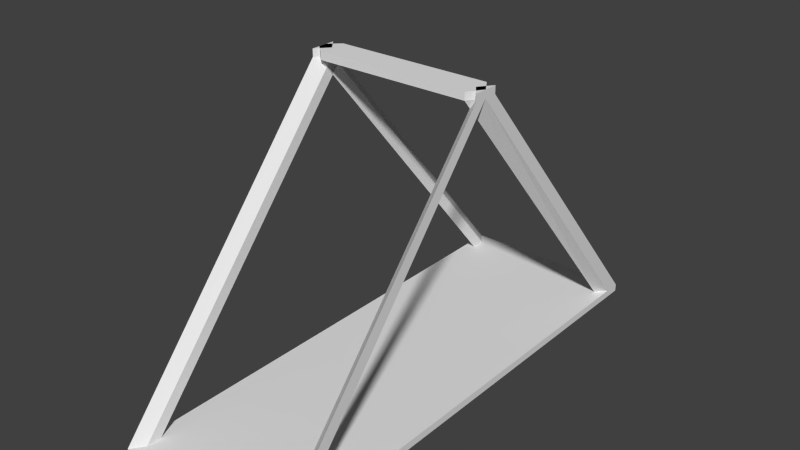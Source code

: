 # Source: core.blend  (saved by Blender 2.68.0; exported with 4.5.12 LTS)
import bpy
from mathutils import Matrix  # noqa: F401  (used for matrix-valued properties, if any)

bpy.ops.wm.read_factory_settings(use_empty=True)
scene = bpy.context.scene
scene.name = 'Scene'

# ---- collections
col_collection_1 = bpy.data.collections.new('Collection 1'); scene.collection.children.link(col_collection_1)

# ---- materials (node trees are filled in below, after node groups)
mat_core = bpy.data.materials.new('core')
mat_core.alpha_threshold = 0.0
mat_core.use_transparent_shadow = False
mat_core.roughness = 0.5
mat_core.line_color = (0.0, 0.0, 0.0, 1.0)

# ---- material node trees

# ---- world
world_world = bpy.data.worlds.new('World'); scene.world = world_world
world_world.color = (0.05088, 0.05088, 0.05088)
world_world.use_sun_shadow = False
world_world.sun_shadow_jitter_overblur = 0.0
world_world.cycles.sampling_method = 'MANUAL'
world_world.cycles.sample_map_resolution = 256

# ---- meshes
me_core = bpy.data.meshes.new('core')
me_core.from_pydata([(1.053, 3.018, -0.04408), (1.053, 0.0, -0.04408), (-1.053, 0.0, -0.04408), (-1.053, 3.018, -0.04408), (1.053, 3.018, 0.04408), (1.053, 0.0, 0.04408), (-1.053, 0.0, 0.04408), (-1.053, 3.018, 0.04408), (0.9368, 2.867, 0.04408), (0.9368, 0.0, 0.04408), (-0.9368, 0.0, 0.04408), (-0.9368, 2.867, 0.04408), (1.053, 2.805, -0.04408), (-1.053, 2.805, -0.04408), (1.053, 2.805, 0.04408), (-1.053, 2.805, 0.04408), (0.9368, 2.686, 0.04408), (-0.9368, 2.686, 0.04408), (-1.053, 3.018, 0.04408), (-0.9368, 2.867, 0.04408), (-1.053, 2.805, 0.04408), (-0.9368, 2.686, 0.04408), (1.053, 0.1569, 3.424), (0.9368, 0.0, 3.424), (1.053, 0.0, 3.424), (0.9368, -0.1749, 3.424), (-1.053, 0.1569, 3.424), (-0.9229, 0.0, 3.424), (-1.053, -0.05561, 3.424), (-0.9229, -0.1749, 3.424), (1.053, -3.018, -0.04408), (-1.053, -3.018, -0.04408), (1.053, -3.018, 0.04408), (-1.053, -3.018, 0.04408), (0.9368, -2.867, 0.04408), (-0.9368, -2.867, 0.04408), (1.053, -2.805, -0.04408), (-1.053, -2.805, -0.04408), (1.053, -2.805, 0.04408), (-1.053, -2.805, 0.04408), (0.9368, -2.686, 0.04408), (-0.9368, -2.686, 0.04408), (-1.053, -3.018, 0.04408), (-0.9368, -2.867, 0.04408), (-1.053, -2.805, 0.04408), (-0.9368, -2.686, 0.04408), (1.053, -0.1569, 3.424), (0.9368, 0.1749, 3.424), (-1.053, -0.1569, 3.424), (-1.053, 0.05561, 3.424), (-0.9229, 0.1749, 3.424), (1.053, 0.1569, 3.515), (0.9368, 0.0, 3.515), (1.053, 0.0, 3.515), (0.9368, -0.1749, 3.515), (-1.053, 0.1569, 3.515), (-0.9229, 0.0, 3.515), (-1.053, -0.05561, 3.515), (-0.9229, -0.1749, 3.515), (1.053, -0.1569, 3.515), (0.9368, 0.1749, 3.515), (-1.053, -0.1569, 3.515), (-1.053, 0.05561, 3.515), (-0.9229, 0.1749, 3.515)], [], [(12, 1, 2, 13), (12, 14, 5, 1), (13, 15, 7, 3), (4, 0, 3, 7), (15, 6, 10, 17), (14, 4, 22, 24), (4, 7, 11, 8), (16, 17, 10, 9), (0, 12, 13, 3), (0, 4, 14, 12), (2, 6, 15, 13), (15, 17, 21, 20), (5, 14, 16, 9), (8, 11, 17, 16), (4, 8, 23, 22), (11, 7, 18, 19), (7, 15, 20, 18), (17, 11, 19, 21), (22, 23, 52, 51), (27, 26, 55, 56), (18, 20, 28, 26), (20, 21, 29, 28), (8, 16, 25, 23), (19, 18, 26, 27), (16, 14, 24, 25), (21, 19, 27, 29), (45, 50, 27, 43), (36, 1, 5, 38), (37, 31, 33, 39), (32, 33, 31, 30), (2, 37, 39, 6), (32, 34, 35, 33), (40, 9, 10, 41), (30, 31, 37, 36), (30, 36, 38, 32), (39, 44, 45, 41), (36, 37, 2, 1), (34, 40, 41, 35), (49, 48, 61, 62), (35, 43, 42, 33), (33, 42, 44, 39), (41, 45, 43, 35), (40, 47, 24, 38), (42, 48, 49, 44), (44, 49, 50, 45), (38, 24, 46, 32), (5, 9, 40, 38), (43, 27, 48, 42), (29, 27, 56, 58), (39, 41, 10, 6), (32, 46, 23, 34), (34, 23, 47, 40), (53, 51, 52, 54), (55, 57, 58, 56), (53, 60, 52, 59), (61, 56, 63, 62), (23, 46, 59, 52), (50, 49, 62, 63), (28, 29, 58, 57), (24, 22, 51, 53), (48, 27, 56, 61), (46, 24, 53, 59), (60, 47, 50, 63), (25, 24, 53, 54), (26, 28, 57, 55), (27, 50, 63, 56), (24, 47, 60, 53), (25, 54, 58, 29), (47, 23, 27, 50), (23, 25, 29, 27), (52, 60, 63, 56), (54, 52, 56, 58)])
_uv = me_core.uv_layers.new(name='UVMap')
_uv.uv.foreach_set('vector', [0.7194, 1.106, 0.7203, 0.8113, 0.9414, 0.812, 0.9405, 1.107, 0.4727, 0.01416, 0.4785, 0.02131, 0.2508, 0.2082, 0.245, 0.201, 0.9986, 0.01666, 0.9893, 0.01675, 0.9894, 8.522e-05, 0.9987, 0.0, 0.2721, 0.5016, 0.2813, 0.5015, 0.282, 0.7227, 0.2728, 0.7227, 0.4981, 1.107, 0.4972, 0.812, 0.5094, 0.8119, 0.5103, 1.094, 0.4785, 0.02131, 0.4958, 0.007156, 0.4887, 0.472, 0.476, 0.4825, 0.7193, 1.128, 0.4982, 1.129, 0.5103, 1.113, 0.707, 1.112, 0.707, 1.093, 0.5103, 1.094, 0.5094, 0.8119, 0.7061, 0.8113, 0.7193, 1.128, 0.7194, 1.106, 0.9405, 1.107, 0.9404, 1.129, 0.4899, 0.0, 0.4958, 0.007156, 0.4785, 0.02131, 0.4727, 0.01416, 0.9973, 0.2366, 0.988, 0.2367, 0.9893, 0.01675, 0.9986, 0.01666, 0.0, 0.0, 0.0, 0.0, 0.0, 0.0, 0.0, 0.0, 0.7183, 0.8113, 0.7192, 1.106, 0.707, 1.093, 0.7061, 0.8113, 0.707, 1.112, 0.5103, 1.113, 0.5103, 1.094, 0.707, 1.093, 0.2721, 0.866, 0.2599, 0.866, 0.2588, 0.5111, 0.271, 0.5111, 0.0, 0.0, 0.0, 0.0, 0.0, 0.0, 0.0, 0.0, 0.0, 0.0, 0.0, 0.0, 0.0, 0.0, 0.0, 0.0, 0.0, 0.0, 0.0, 0.0, 0.0, 0.0, 0.0, 0.0, 0.271, 0.5111, 0.2588, 0.5111, 0.2588, 0.5016, 0.271, 0.5015, 0.9663, 0.4754, 0.979, 0.4649, 0.9851, 0.4723, 0.9724, 0.4827, 0.471, 0.5015, 0.4827, 0.5135, 0.3892, 0.9256, 0.3776, 0.9137, 0.4827, 0.5135, 0.4951, 0.5258, 0.4023, 0.9386, 0.3892, 0.9256, 0.3018, 0.5015, 0.3137, 0.5092, 0.3142, 0.9319, 0.3026, 0.9244, 0.9739, 0.01006, 0.9861, 0.0, 0.979, 0.4649, 0.9663, 0.4754, 0.4688, 0.02926, 0.4785, 0.02131, 0.476, 0.4825, 0.4617, 0.4941, 0.9592, 0.02211, 0.9739, 0.01006, 0.9663, 0.4754, 0.9521, 0.487, 0.5232, 0.38, 0.9805, 0.4637, 0.9663, 0.4754, 0.5085, 0.392, 0.01725, 0.3879, 0.245, 0.201, 0.2508, 0.2082, 0.02313, 0.3951, 0.9959, 0.4565, 0.9958, 0.4732, 0.9866, 0.4733, 0.9867, 0.4566, 0.9907, 0.6204, 0.9866, 0.4733, 0.9958, 0.4732, 1.0, 0.6203, 0.9973, 0.2366, 0.9959, 0.4565, 0.9867, 0.4566, 0.988, 0.2367, 0.7174, 0.4944, 0.7052, 0.5103, 0.5085, 0.5109, 0.4962, 0.4951, 0.7053, 0.5293, 0.7061, 0.8113, 0.5094, 0.8119, 0.5085, 0.5299, 0.7212, 0.4944, 0.9424, 0.4951, 0.9423, 0.5174, 0.7212, 0.5167, 0.0, 0.4021, 0.01725, 0.3879, 0.02313, 0.3951, 0.005873, 0.4092, 0.0, 0.0, 0.0, 0.0, 0.0, 0.0, 0.0, 0.0, 0.7212, 0.5167, 0.9423, 0.5174, 0.9414, 0.812, 0.7203, 0.8113, 0.7052, 0.5103, 0.7053, 0.5293, 0.5085, 0.5299, 0.5085, 0.5109, 0.3515, 0.9271, 0.3657, 0.9184, 0.3708, 0.9265, 0.3566, 0.9352, 0.0, 0.0, 0.0, 0.0, 0.0, 0.0, 0.0, 0.0, 0.0, 0.0, 0.0, 0.0, 0.0, 0.0, 0.0, 0.0, 0.0, 0.0, 0.0, 0.0, 0.0, 0.0, 0.0, 0.0, 0.0328, 0.3871, 0.4901, 0.4708, 0.476, 0.4825, 0.02313, 0.3951, 0.3659, 0.5015, 0.3657, 0.9184, 0.3515, 0.9271, 0.3517, 0.5103, 0.1767, 0.9216, 0.004639, 0.6112, 0.01658, 0.6046, 0.1874, 0.9157, 0.02313, 0.3951, 0.476, 0.4825, 0.4632, 0.493, 0.005873, 0.4092, 0.7183, 0.8113, 0.7061, 0.8113, 0.7053, 0.5293, 0.7174, 0.5167, 0.5085, 0.392, 0.9663, 0.4754, 0.9536, 0.4858, 0.4962, 0.4021, 0.9521, 0.487, 0.9663, 0.4754, 0.9724, 0.4827, 0.9582, 0.4944, 0.4963, 0.5174, 0.5085, 0.5299, 0.5094, 0.8119, 0.4972, 0.812, 0.2165, 0.5015, 0.2163, 0.9184, 0.1991, 0.9294, 0.1996, 0.5122, 0.1996, 0.5122, 0.1991, 0.9294, 0.1874, 0.9365, 0.1876, 0.5197, 0.3325, 0.5016, 0.349, 0.5015, 0.3325, 0.5138, 0.3142, 0.5138, 0.3496, 0.7227, 0.3273, 0.7228, 0.3148, 0.7091, 0.3331, 0.7091, 0.3325, 0.5016, 0.3509, 0.5137, 0.3325, 0.5138, 0.316, 0.5016, 0.3167, 0.7228, 0.3331, 0.7091, 0.3515, 0.709, 0.339, 0.7227, 0.1991, 0.9294, 0.2163, 0.9184, 0.2214, 0.9265, 0.2042, 0.9374, 0.01658, 0.6046, 0.004639, 0.6112, 0.0, 0.6029, 0.01195, 0.5962, 0.3892, 0.9256, 0.4023, 0.9386, 0.3956, 0.9454, 0.3825, 0.9324, 0.476, 0.4825, 0.4887, 0.472, 0.4948, 0.4794, 0.482, 0.4899, 0.9536, 0.4858, 0.9663, 0.4754, 0.9724, 0.4827, 0.9596, 0.4932, 0.4632, 0.493, 0.476, 0.4825, 0.482, 0.4899, 0.4693, 0.5003, 0.1827, 0.5015, 0.1874, 0.5099, 0.01658, 0.6046, 0.01195, 0.5962, 0.4617, 0.4941, 0.476, 0.4825, 0.482, 0.4899, 0.4678, 0.5015, 0.3776, 0.9137, 0.3892, 0.9256, 0.3825, 0.9324, 0.3708, 0.9205, 0.9663, 0.4754, 0.9805, 0.4637, 0.9866, 0.4711, 0.9724, 0.4827, 0.476, 0.4825, 0.4901, 0.4708, 0.4962, 0.4782, 0.482, 0.4899, 0.4962, 1.028, 0.4895, 1.035, 0.3956, 0.9454, 0.4023, 0.9386, 0.222, 0.5015, 0.2404, 0.5016, 0.2398, 0.6969, 0.2214, 0.6968, 0.2404, 0.5016, 0.2588, 0.5017, 0.2582, 0.6969, 0.2398, 0.6969, 0.3325, 0.5138, 0.3509, 0.5137, 0.3515, 0.709, 0.3331, 0.7091, 0.3142, 0.5138, 0.3325, 0.5138, 0.3331, 0.7091, 0.3148, 0.7091])
me_core.materials.append(mat_core)
me_core.use_remesh_preserve_volume = False
me_core.use_remesh_preserve_attributes = False
me_core.use_mirror_vertex_groups = False
me_core.update()

# ---- objects
ob_core = bpy.data.objects.new('core', me_core)

# ---- transforms, parenting, visibility, modifiers, constraints
ob_core.location = (0.0, 0.0, 0.0)
ob_core.lock_rotations_4d = False
ob_core.empty_display_type = 'ARROWS'
ob_core.lineart.crease_threshold = 0.0

# ---- collection membership
col_collection_1.objects.link(ob_core)

# ---- scene / render settings (as saved in the file)
scene.frame_start = 1; scene.frame_end = 250; scene.frame_set(1)
scene.render.engine = 'BLENDER_EEVEE_NEXT'
scene.render.image_settings.color_mode = 'RGB'
scene.render.image_settings.compression = 90
scene.render.resolution_percentage = 50
scene.render.dither_intensity = 0.0
scene.cycles.use_denoising = False
scene.cycles.samples = 10
scene.cycles.sampling_pattern = 'TABULATED_SOBOL'
scene.cycles.light_sampling_threshold = 0.0
scene.cycles.use_adaptive_sampling = False
scene.cycles.use_light_tree = False
scene.cycles.blur_glossy = 0.0
scene.cycles.volume_bounces = 1
scene.cycles.pixel_filter_type = 'GAUSSIAN'
scene.cycles.sample_clamp_indirect = 0.0
scene.view_settings.view_transform = 'Standard'
bpy.context.view_layer.update()

# ---- added for rendering (the .blend has no active camera and no usable light): camera, sun
cam_auto = bpy.data.cameras.new('AutoCamera')
cam_auto.lens = 50.0
cam_auto.sensor_width = 36.0
cam_auto.clip_end = 1000.0
ob_auto_camera = bpy.data.objects.new('AutoCamera', cam_auto)
scene.collection.objects.link(ob_auto_camera)
ob_auto_camera.location = (6.76905, -8.12286, 7.15052)
ob_auto_camera.rotation_euler = (1.09748, -7.21219e-08, 0.694738)
scene.camera = ob_auto_camera
light_auto_sun = bpy.data.lights.new('AutoSun', 'SUN')
light_auto_sun.energy = 3.0
light_auto_sun.angle = 0.0523599
ob_auto_sun = bpy.data.objects.new('AutoSun', light_auto_sun)
scene.collection.objects.link(ob_auto_sun)
ob_auto_sun.rotation_euler = (0.872665, 0.174533, 0.523599)
bpy.context.view_layer.update()
